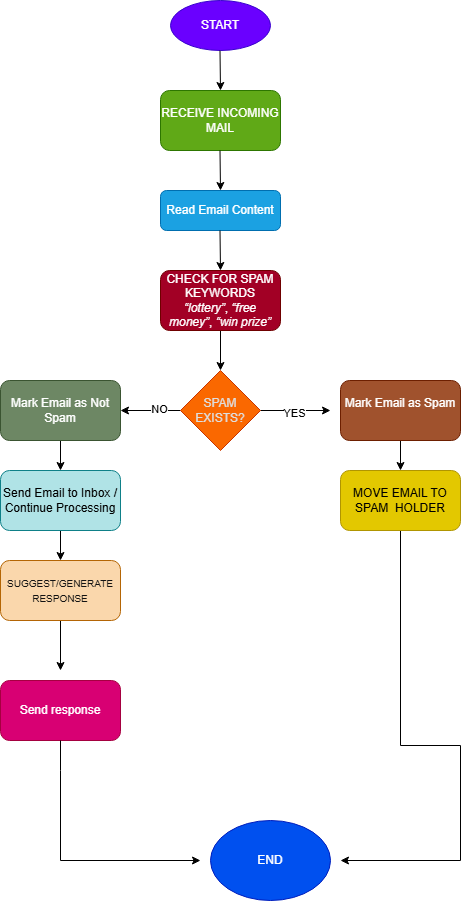

The diagram above was exported from draw.io. Its source (the exported page's mxGraphModel, read from the mxfile embedded in the PNG):
<mxGraphModel dx="1106" dy="597" grid="1" gridSize="10" guides="1" tooltips="1" connect="1" arrows="1" fold="1" page="1" pageScale="1" pageWidth="850" pageHeight="1100" math="0" shadow="0">
  <root>
    <mxCell id="0" />
    <mxCell id="1" parent="0" />
    <mxCell id="_xXcNU2IPLicDaQAmy8v-1" parent="1" style="ellipse;whiteSpace=wrap;html=1;fillColor=#6a00ff;fontColor=#ffffff;strokeColor=#3700CC;" value="START" vertex="1">
      <mxGeometry height="50" width="100" x="350" y="20" as="geometry" />
    </mxCell>
    <mxCell id="_xXcNU2IPLicDaQAmy8v-2" edge="1" parent="1" style="endArrow=classic;html=1;rounded=0;" value="">
      <mxGeometry height="50" relative="1" width="50" as="geometry">
        <mxPoint x="399.5" y="70" as="sourcePoint" />
        <mxPoint x="400" y="110" as="targetPoint" />
      </mxGeometry>
    </mxCell>
    <mxCell id="_xXcNU2IPLicDaQAmy8v-3" parent="1" style="rounded=1;whiteSpace=wrap;html=1;fillColor=#60a917;fontColor=#ffffff;strokeColor=#2D7600;" value="RECEIVE INCOMING MAIL" vertex="1">
      <mxGeometry height="60" width="120" x="340" y="110" as="geometry" />
    </mxCell>
    <mxCell id="_xXcNU2IPLicDaQAmy8v-4" edge="1" parent="1" style="endArrow=classic;html=1;rounded=0;" value="">
      <mxGeometry height="50" relative="1" width="50" as="geometry">
        <mxPoint x="399.5" y="170" as="sourcePoint" />
        <mxPoint x="400" y="210" as="targetPoint" />
      </mxGeometry>
    </mxCell>
    <mxCell id="_xXcNU2IPLicDaQAmy8v-5" parent="1" style="rounded=1;whiteSpace=wrap;html=1;fillColor=#1ba1e2;fontColor=#ffffff;strokeColor=#006EAF;" value="Read Email Content" vertex="1">
      <mxGeometry height="40" width="120" x="340" y="210" as="geometry" />
    </mxCell>
    <mxCell id="_xXcNU2IPLicDaQAmy8v-7" edge="1" parent="1" style="endArrow=classic;html=1;rounded=0;" value="">
      <mxGeometry height="50" relative="1" width="50" as="geometry">
        <mxPoint x="399.5" y="250" as="sourcePoint" />
        <mxPoint x="400" y="290" as="targetPoint" />
      </mxGeometry>
    </mxCell>
    <mxCell id="_xXcNU2IPLicDaQAmy8v-9" edge="1" parent="1" source="_xXcNU2IPLicDaQAmy8v-8" style="edgeStyle=orthogonalEdgeStyle;rounded=0;orthogonalLoop=1;jettySize=auto;html=1;exitX=0.5;exitY=1;exitDx=0;exitDy=0;">
      <mxGeometry relative="1" as="geometry">
        <mxPoint x="400" y="390" as="targetPoint" />
      </mxGeometry>
    </mxCell>
    <mxCell id="_xXcNU2IPLicDaQAmy8v-8" parent="1" style="rounded=1;whiteSpace=wrap;html=1;fillColor=#a20025;fontColor=#ffffff;strokeColor=#6F0000;" value="CHECK FOR SPAM KEYWORDS&lt;div&gt;&lt;em data-start=&quot;474&quot; data-end=&quot;485&quot;&gt;“lottery”&lt;/em&gt;, &lt;em data-start=&quot;487&quot; data-end=&quot;501&quot;&gt;“free money”&lt;/em&gt;, &lt;em data-start=&quot;503&quot; data-end=&quot;516&quot;&gt;“win prize”&lt;/em&gt;&lt;/div&gt;" vertex="1">
      <mxGeometry height="60" width="120" x="340" y="290" as="geometry" />
    </mxCell>
    <mxCell id="_xXcNU2IPLicDaQAmy8v-11" edge="1" parent="1" source="_xXcNU2IPLicDaQAmy8v-10" style="edgeStyle=orthogonalEdgeStyle;rounded=0;orthogonalLoop=1;jettySize=auto;html=1;">
      <mxGeometry relative="1" as="geometry">
        <mxPoint x="510" y="430" as="targetPoint" />
      </mxGeometry>
    </mxCell>
    <mxCell id="_xXcNU2IPLicDaQAmy8v-13" connectable="0" parent="_xXcNU2IPLicDaQAmy8v-11" style="edgeLabel;html=1;align=center;verticalAlign=middle;resizable=0;points=[];" value="YES" vertex="1">
      <mxGeometry relative="1" x="-0.0571" y="-2" as="geometry">
        <mxPoint as="offset" />
      </mxGeometry>
    </mxCell>
    <mxCell id="_xXcNU2IPLicDaQAmy8v-12" edge="1" parent="1" source="_xXcNU2IPLicDaQAmy8v-10" style="edgeStyle=orthogonalEdgeStyle;rounded=0;orthogonalLoop=1;jettySize=auto;html=1;">
      <mxGeometry relative="1" as="geometry">
        <mxPoint x="300" y="430" as="targetPoint" />
      </mxGeometry>
    </mxCell>
    <mxCell id="_xXcNU2IPLicDaQAmy8v-14" connectable="0" parent="_xXcNU2IPLicDaQAmy8v-12" style="edgeLabel;html=1;align=center;verticalAlign=middle;resizable=0;points=[];" value="NO" vertex="1">
      <mxGeometry relative="1" x="-0.2667" y="-2" as="geometry">
        <mxPoint as="offset" />
      </mxGeometry>
    </mxCell>
    <mxCell id="_xXcNU2IPLicDaQAmy8v-10" parent="1" style="rhombus;whiteSpace=wrap;html=1;fillColor=#fa6800;fontColor=#000000;strokeColor=#C73500;" value="&lt;font color=&quot;#dedede&quot;&gt;SPAM EXISTS?&lt;/font&gt;" vertex="1">
      <mxGeometry height="80" width="80" x="360" y="390" as="geometry" />
    </mxCell>
    <mxCell id="_xXcNU2IPLicDaQAmy8v-17" edge="1" parent="1" source="_xXcNU2IPLicDaQAmy8v-15" style="edgeStyle=orthogonalEdgeStyle;rounded=0;orthogonalLoop=1;jettySize=auto;html=1;">
      <mxGeometry relative="1" as="geometry">
        <mxPoint x="580" y="490" as="targetPoint" />
      </mxGeometry>
    </mxCell>
    <mxCell id="_xXcNU2IPLicDaQAmy8v-15" parent="1" style="rounded=1;whiteSpace=wrap;html=1;fillColor=#a0522d;fontColor=#ffffff;strokeColor=#6D1F00;" value="&#10;Mark Email as Spam&#10;&#10;" vertex="1">
      <mxGeometry height="60" width="120" x="520" y="400" as="geometry" />
    </mxCell>
    <mxCell id="_xXcNU2IPLicDaQAmy8v-20" edge="1" parent="1" source="_xXcNU2IPLicDaQAmy8v-18" style="edgeStyle=orthogonalEdgeStyle;rounded=0;orthogonalLoop=1;jettySize=auto;html=1;">
      <mxGeometry relative="1" as="geometry">
        <Array as="points">
          <mxPoint x="580" y="765" />
          <mxPoint x="640" y="765" />
          <mxPoint x="640" y="880" />
        </Array>
        <mxPoint x="520" y="880" as="targetPoint" />
      </mxGeometry>
    </mxCell>
    <mxCell id="_xXcNU2IPLicDaQAmy8v-18" parent="1" style="rounded=1;whiteSpace=wrap;html=1;fillColor=#e3c800;fontColor=#000000;strokeColor=#B09500;" value="MOVE EMAIL TO SPAM&amp;nbsp; HOLDER" vertex="1">
      <mxGeometry height="60" width="120" x="520" y="490" as="geometry" />
    </mxCell>
    <mxCell id="_xXcNU2IPLicDaQAmy8v-23" edge="1" parent="1" source="_xXcNU2IPLicDaQAmy8v-21" style="edgeStyle=orthogonalEdgeStyle;rounded=0;orthogonalLoop=1;jettySize=auto;html=1;">
      <mxGeometry relative="1" as="geometry">
        <mxPoint x="240" y="490" as="targetPoint" />
      </mxGeometry>
    </mxCell>
    <mxCell id="_xXcNU2IPLicDaQAmy8v-21" parent="1" style="rounded=1;whiteSpace=wrap;html=1;fillColor=#6d8764;fontColor=#ffffff;strokeColor=#3A5431;" value="Mark Email as Not Spam" vertex="1">
      <mxGeometry height="60" width="120" x="180" y="400" as="geometry" />
    </mxCell>
    <mxCell id="_xXcNU2IPLicDaQAmy8v-26" edge="1" parent="1" source="_xXcNU2IPLicDaQAmy8v-24" style="edgeStyle=orthogonalEdgeStyle;rounded=0;orthogonalLoop=1;jettySize=auto;html=1;exitX=0.5;exitY=1;exitDx=0;exitDy=0;">
      <mxGeometry relative="1" as="geometry">
        <mxPoint x="240" y="580" as="targetPoint" />
      </mxGeometry>
    </mxCell>
    <mxCell id="_xXcNU2IPLicDaQAmy8v-24" parent="1" style="rounded=1;whiteSpace=wrap;html=1;fillColor=#b0e3e6;strokeColor=#0e8088;" value="Send Email to Inbox / Continue Processing" vertex="1">
      <mxGeometry height="60" width="120" x="180" y="490" as="geometry" />
    </mxCell>
    <mxCell id="_xXcNU2IPLicDaQAmy8v-28" edge="1" parent="1" source="_xXcNU2IPLicDaQAmy8v-27" style="edgeStyle=orthogonalEdgeStyle;rounded=0;orthogonalLoop=1;jettySize=auto;html=1;">
      <mxGeometry relative="1" as="geometry">
        <mxPoint x="240" y="690" as="targetPoint" />
      </mxGeometry>
    </mxCell>
    <mxCell id="_xXcNU2IPLicDaQAmy8v-27" parent="1" style="rounded=1;whiteSpace=wrap;html=1;fillColor=#fad7ac;strokeColor=#b46504;" value="&lt;span style=&quot;color: rgb(18, 18, 18); font-size: 10px;&quot;&gt;SUGGEST/GENERATE RESPONSE&lt;/span&gt;" vertex="1">
      <mxGeometry height="60" width="120" x="180" y="580" as="geometry" />
    </mxCell>
    <mxCell id="_xXcNU2IPLicDaQAmy8v-29" parent="1" style="rounded=1;whiteSpace=wrap;html=1;fillColor=#d80073;fontColor=#ffffff;strokeColor=#A50040;" value="Send response" vertex="1">
      <mxGeometry height="60" width="120" x="180" y="700" as="geometry" />
    </mxCell>
    <mxCell id="_xXcNU2IPLicDaQAmy8v-30" edge="1" parent="1" source="_xXcNU2IPLicDaQAmy8v-29" style="endArrow=classic;html=1;rounded=0;exitX=0.5;exitY=1;exitDx=0;exitDy=0;" value="">
      <mxGeometry height="50" relative="1" width="50" as="geometry">
        <Array as="points">
          <mxPoint x="240" y="790" />
          <mxPoint x="240" y="880" />
          <mxPoint x="290" y="880" />
          <mxPoint x="270" y="880" />
        </Array>
        <mxPoint x="240" y="820" as="sourcePoint" />
        <mxPoint x="380" y="880" as="targetPoint" />
      </mxGeometry>
    </mxCell>
    <mxCell id="_xXcNU2IPLicDaQAmy8v-31" parent="1" style="ellipse;whiteSpace=wrap;html=1;fillColor=#0050ef;fontColor=#ffffff;strokeColor=#001DBC;" value="END" vertex="1">
      <mxGeometry height="80" width="120" x="390" y="840" as="geometry" />
    </mxCell>
  </root>
</mxGraphModel>